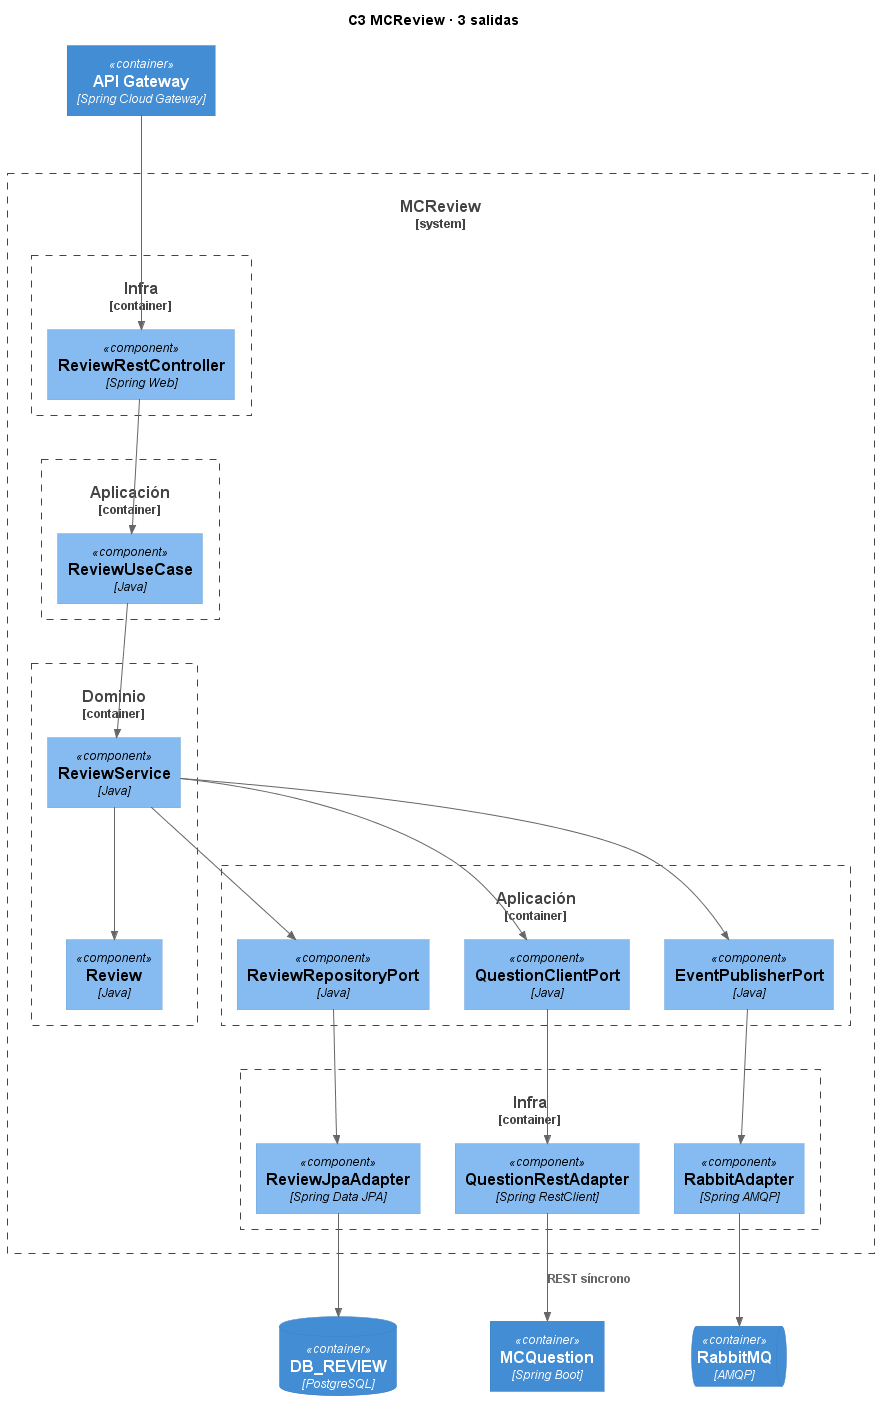

The diagram above was rendered by PlantUML. Its source (embedded in the PNG):
@startuml C3_MCReview
!include https://raw.githubusercontent.com/plantuml-stdlib/C4-PlantUML/master/C4_Component.puml
title C3 MCReview · 3 salidas

Container(gateway, "API Gateway", "Spring Cloud Gateway")
System_Boundary(mcreview, "MCReview") {
    Container_Boundary(infra1, "Infra") {
        Component(controller, "ReviewRestController", "Spring Web")
    }
    Container_Boundary(app1, "Aplicación") {
        Component(useCase, "ReviewUseCase", "Java")
    }
    Container_Boundary(domain, "Dominio") {
        Component(review, "Review", "Java")
        Component(service, "ReviewService", "Java")
    }
    Container_Boundary(app2, "Aplicación") {
        Component(repositoryPort, "ReviewRepositoryPort", "Java")
        Component(questionPort, "QuestionClientPort", "Java")
        Component(eventPort, "EventPublisherPort", "Java")
    }
    Container_Boundary(infra2, "Infra") {
        Component(jpaAdapter, "ReviewJpaAdapter", "Spring Data JPA")
        Component(questionAdapter, "QuestionRestAdapter", "Spring RestClient")
        Component(rabbitAdapter, "RabbitAdapter", "Spring AMQP")
    }
}
ContainerDb(dbreview, "DB_REVIEW", "PostgreSQL")
Container(mcquestion, "MCQuestion", "Spring Boot")
ContainerQueue(rabbit, "RabbitMQ", "AMQP")

Rel(gateway, controller, "")
Rel(controller, useCase, "")
Rel(useCase, service, "")
Rel(service, review, "")
Rel(service, repositoryPort, "")
Rel(service, questionPort, "")
Rel(service, eventPort, "")
Rel(repositoryPort, jpaAdapter, "")
Rel(questionPort, questionAdapter, "")
Rel(eventPort, rabbitAdapter, "")
Rel(jpaAdapter, dbreview, "")
Rel(questionAdapter, mcquestion, "REST síncrono")
Rel(rabbitAdapter, rabbit, "")
@enduml